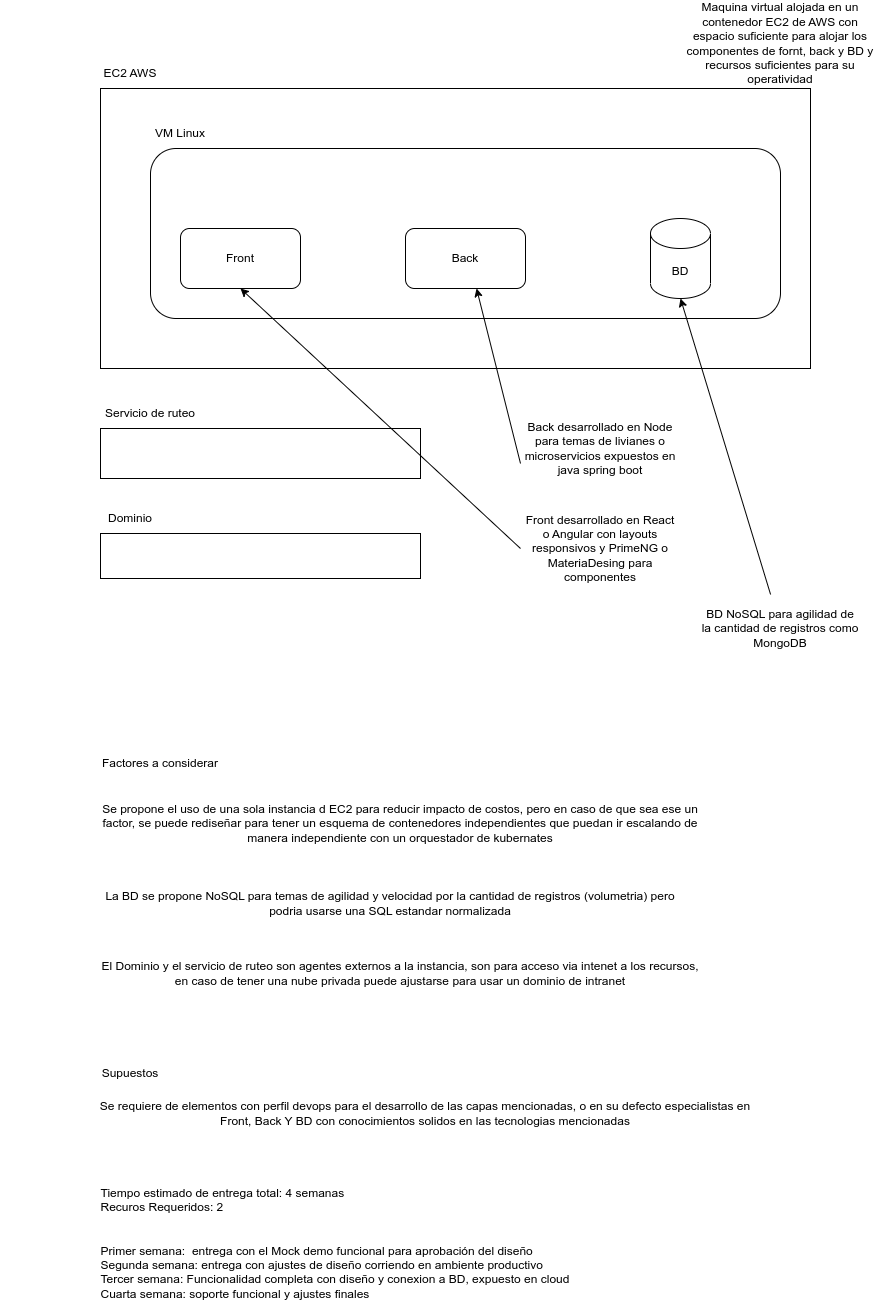

The diagram above was exported from draw.io. Its source (the exported page's mxGraphModel, read from the mxfile embedded in the PNG):
<mxGraphModel dx="2261" dy="1813" grid="1" gridSize="10" guides="1" tooltips="1" connect="1" arrows="1" fold="1" page="1" pageScale="1" pageWidth="827" pageHeight="1169" math="0" shadow="0">
  <root>
    <mxCell id="0" />
    <mxCell id="1" parent="0" />
    <mxCell id="nTDqVL_Qx8ELoe20sxZx-2" value="" style="rounded=0;whiteSpace=wrap;html=1;" vertex="1" parent="1">
      <mxGeometry y="-1070" width="710" height="280" as="geometry" />
    </mxCell>
    <mxCell id="nTDqVL_Qx8ELoe20sxZx-3" value="EC2 AWS" style="text;html=1;strokeColor=none;fillColor=none;align=center;verticalAlign=middle;whiteSpace=wrap;rounded=0;" vertex="1" parent="1">
      <mxGeometry y="-1100" width="60" height="30" as="geometry" />
    </mxCell>
    <mxCell id="nTDqVL_Qx8ELoe20sxZx-4" value="" style="rounded=1;whiteSpace=wrap;html=1;" vertex="1" parent="1">
      <mxGeometry x="50" y="-1010" width="630" height="170" as="geometry" />
    </mxCell>
    <mxCell id="nTDqVL_Qx8ELoe20sxZx-5" value="VM Linux" style="text;html=1;strokeColor=none;fillColor=none;align=center;verticalAlign=middle;whiteSpace=wrap;rounded=0;" vertex="1" parent="1">
      <mxGeometry x="50" y="-1040" width="60" height="30" as="geometry" />
    </mxCell>
    <mxCell id="nTDqVL_Qx8ELoe20sxZx-6" value="BD" style="shape=cylinder3;whiteSpace=wrap;html=1;boundedLbl=1;backgroundOutline=1;size=15;" vertex="1" parent="1">
      <mxGeometry x="550" y="-940" width="60" height="80" as="geometry" />
    </mxCell>
    <mxCell id="nTDqVL_Qx8ELoe20sxZx-7" value="Front" style="rounded=1;whiteSpace=wrap;html=1;" vertex="1" parent="1">
      <mxGeometry x="80" y="-930" width="120" height="60" as="geometry" />
    </mxCell>
    <mxCell id="nTDqVL_Qx8ELoe20sxZx-8" value="Back" style="rounded=1;whiteSpace=wrap;html=1;" vertex="1" parent="1">
      <mxGeometry x="305" y="-930" width="120" height="60" as="geometry" />
    </mxCell>
    <mxCell id="nTDqVL_Qx8ELoe20sxZx-9" value="Servicio de ruteo" style="text;html=1;strokeColor=none;fillColor=none;align=center;verticalAlign=middle;whiteSpace=wrap;rounded=0;" vertex="1" parent="1">
      <mxGeometry y="-760" width="100" height="30" as="geometry" />
    </mxCell>
    <mxCell id="nTDqVL_Qx8ELoe20sxZx-10" value="" style="rounded=0;whiteSpace=wrap;html=1;" vertex="1" parent="1">
      <mxGeometry y="-730" width="320" height="50" as="geometry" />
    </mxCell>
    <mxCell id="nTDqVL_Qx8ELoe20sxZx-11" value="" style="rounded=0;whiteSpace=wrap;html=1;" vertex="1" parent="1">
      <mxGeometry y="-625" width="320" height="45" as="geometry" />
    </mxCell>
    <mxCell id="nTDqVL_Qx8ELoe20sxZx-13" value="Dominio" style="text;html=1;strokeColor=none;fillColor=none;align=center;verticalAlign=middle;whiteSpace=wrap;rounded=0;" vertex="1" parent="1">
      <mxGeometry y="-655" width="60" height="30" as="geometry" />
    </mxCell>
    <mxCell id="nTDqVL_Qx8ELoe20sxZx-14" value="&lt;h1&gt;&lt;br&gt;&lt;/h1&gt;" style="text;html=1;strokeColor=none;fillColor=none;spacing=5;spacingTop=-20;whiteSpace=wrap;overflow=hidden;rounded=0;" vertex="1" parent="1">
      <mxGeometry x="540" y="-760" width="190" height="120" as="geometry" />
    </mxCell>
    <mxCell id="nTDqVL_Qx8ELoe20sxZx-16" value="Maquina virtual alojada en un contenedor EC2 de AWS con espacio suficiente para alojar los componentes de fornt, back y BD y recursos suficientes para su operatividad" style="text;html=1;strokeColor=none;fillColor=none;align=center;verticalAlign=middle;whiteSpace=wrap;rounded=0;" vertex="1" parent="1">
      <mxGeometry x="580" y="-1130" width="200" height="30" as="geometry" />
    </mxCell>
    <mxCell id="nTDqVL_Qx8ELoe20sxZx-17" value="Back desarrollado en Node para temas de livianes o microservicios expuestos en java spring boot" style="text;html=1;strokeColor=none;fillColor=none;align=center;verticalAlign=middle;whiteSpace=wrap;rounded=0;" vertex="1" parent="1">
      <mxGeometry x="420" y="-740" width="160" height="60" as="geometry" />
    </mxCell>
    <mxCell id="nTDqVL_Qx8ELoe20sxZx-18" value="" style="endArrow=classic;html=1;rounded=0;entryX=0.592;entryY=1;entryDx=0;entryDy=0;exitX=0;exitY=0.75;exitDx=0;exitDy=0;entryPerimeter=0;" edge="1" parent="1" source="nTDqVL_Qx8ELoe20sxZx-17" target="nTDqVL_Qx8ELoe20sxZx-8">
      <mxGeometry width="50" height="50" relative="1" as="geometry">
        <mxPoint x="540" y="-720" as="sourcePoint" />
        <mxPoint x="590" y="-770" as="targetPoint" />
      </mxGeometry>
    </mxCell>
    <mxCell id="nTDqVL_Qx8ELoe20sxZx-19" value="Front desarrollado en React o Angular con layouts responsivos y PrimeNG o MateriaDesing para componentes" style="text;html=1;strokeColor=none;fillColor=none;align=center;verticalAlign=middle;whiteSpace=wrap;rounded=0;" vertex="1" parent="1">
      <mxGeometry x="420" y="-640" width="160" height="60" as="geometry" />
    </mxCell>
    <mxCell id="nTDqVL_Qx8ELoe20sxZx-20" value="" style="endArrow=classic;html=1;rounded=0;exitX=0;exitY=0.5;exitDx=0;exitDy=0;entryX=0.5;entryY=1;entryDx=0;entryDy=0;" edge="1" parent="1" source="nTDqVL_Qx8ELoe20sxZx-19" target="nTDqVL_Qx8ELoe20sxZx-7">
      <mxGeometry width="50" height="50" relative="1" as="geometry">
        <mxPoint x="500" y="-685" as="sourcePoint" />
        <mxPoint x="386.03999999999996" y="-860" as="targetPoint" />
      </mxGeometry>
    </mxCell>
    <mxCell id="nTDqVL_Qx8ELoe20sxZx-22" value="BD NoSQL para agilidad de la cantidad de registros como MongoDB" style="text;html=1;strokeColor=none;fillColor=none;align=center;verticalAlign=middle;whiteSpace=wrap;rounded=0;" vertex="1" parent="1">
      <mxGeometry x="600" y="-560" width="160" height="60" as="geometry" />
    </mxCell>
    <mxCell id="nTDqVL_Qx8ELoe20sxZx-23" value="" style="endArrow=classic;html=1;rounded=0;entryX=0.5;entryY=1;entryDx=0;entryDy=0;exitX=0.438;exitY=-0.067;exitDx=0;exitDy=0;entryPerimeter=0;exitPerimeter=0;" edge="1" parent="1" source="nTDqVL_Qx8ELoe20sxZx-22" target="nTDqVL_Qx8ELoe20sxZx-6">
      <mxGeometry x="-1" y="-200" width="50" height="50" relative="1" as="geometry">
        <mxPoint x="430" y="-685" as="sourcePoint" />
        <mxPoint x="386.03999999999996" y="-860" as="targetPoint" />
        <mxPoint x="6" y="54" as="offset" />
      </mxGeometry>
    </mxCell>
    <mxCell id="nTDqVL_Qx8ELoe20sxZx-24" value="Factores a considerar" style="text;html=1;strokeColor=none;fillColor=none;align=center;verticalAlign=middle;whiteSpace=wrap;rounded=0;" vertex="1" parent="1">
      <mxGeometry x="-30" y="-410" width="180" height="30" as="geometry" />
    </mxCell>
    <mxCell id="nTDqVL_Qx8ELoe20sxZx-25" value="Se propone el uso de una sola instancia d EC2 para reducir impacto de costos, pero en caso de que sea ese un factor, se puede rediseñar para tener un esquema de contenedores independientes que puedan ir escalando de manera independiente con un orquestador de kubernates" style="text;html=1;strokeColor=none;fillColor=none;align=center;verticalAlign=middle;whiteSpace=wrap;rounded=0;" vertex="1" parent="1">
      <mxGeometry y="-380" width="600" height="90" as="geometry" />
    </mxCell>
    <mxCell id="nTDqVL_Qx8ELoe20sxZx-26" value="La BD se propone NoSQL para temas de agilidad y velocidad por la cantidad de registros (volumetria) pero podria usarse una SQL estandar normalizada" style="text;html=1;strokeColor=none;fillColor=none;align=center;verticalAlign=middle;whiteSpace=wrap;rounded=0;" vertex="1" parent="1">
      <mxGeometry x="-10" y="-300" width="600" height="90" as="geometry" />
    </mxCell>
    <mxCell id="nTDqVL_Qx8ELoe20sxZx-27" value="El Dominio y el servicio de ruteo son agentes externos a la instancia, son para acceso via intenet a los recursos, en caso de tener una nube privada puede ajustarse para usar un dominio de intranet" style="text;html=1;strokeColor=none;fillColor=none;align=center;verticalAlign=middle;whiteSpace=wrap;rounded=0;" vertex="1" parent="1">
      <mxGeometry y="-230" width="600" height="90" as="geometry" />
    </mxCell>
    <mxCell id="nTDqVL_Qx8ELoe20sxZx-28" value="Supuestos" style="text;html=1;strokeColor=none;fillColor=none;align=center;verticalAlign=middle;whiteSpace=wrap;rounded=0;" vertex="1" parent="1">
      <mxGeometry x="-60" y="-100" width="180" height="30" as="geometry" />
    </mxCell>
    <mxCell id="nTDqVL_Qx8ELoe20sxZx-29" value="Se requiere de elementos con perfil devops para el desarrollo de las capas mencionadas, o en su defecto especialistas en Front, Back Y BD con conocimientos solidos en las tecnologias mencionadas" style="text;html=1;strokeColor=none;fillColor=none;align=center;verticalAlign=middle;whiteSpace=wrap;rounded=0;" vertex="1" parent="1">
      <mxGeometry x="-10" y="-60" width="670" height="30" as="geometry" />
    </mxCell>
    <mxCell id="nTDqVL_Qx8ELoe20sxZx-30" value="&lt;div style=&quot;text-align: left;&quot;&gt;&lt;span style=&quot;background-color: initial;&quot;&gt;Tiempo estimado de entrega total: 4 semanas&lt;/span&gt;&lt;/div&gt;&lt;div style=&quot;text-align: left;&quot;&gt;&lt;span style=&quot;background-color: initial;&quot;&gt;Recuros Requeridos: 2&lt;/span&gt;&lt;/div&gt;&lt;div style=&quot;text-align: left;&quot;&gt;&lt;br&gt;&lt;/div&gt;&lt;div style=&quot;text-align: left;&quot;&gt;&lt;br&gt;&lt;/div&gt;&lt;div style=&quot;text-align: left;&quot;&gt;&lt;span style=&quot;background-color: initial;&quot;&gt;Primer semana:&amp;nbsp; entrega con el Mock demo funcional para aprobación del diseño&lt;/span&gt;&lt;/div&gt;&lt;div style=&quot;text-align: left;&quot;&gt;&lt;span style=&quot;background-color: initial;&quot;&gt;Segunda semana: entrega con ajustes de diseño corriendo en ambiente productivo&lt;/span&gt;&lt;/div&gt;&lt;div style=&quot;text-align: left;&quot;&gt;&lt;span style=&quot;background-color: initial;&quot;&gt;Tercer semana: Funcionalidad completa con diseño y conexion a BD, expuesto en cloud&lt;/span&gt;&lt;/div&gt;&lt;div style=&quot;text-align: left;&quot;&gt;&lt;span style=&quot;background-color: initial;&quot;&gt;Cuarta semana: soporte funcional y ajustes finales&lt;/span&gt;&lt;/div&gt;" style="text;html=1;strokeColor=none;fillColor=none;align=center;verticalAlign=middle;whiteSpace=wrap;rounded=0;" vertex="1" parent="1">
      <mxGeometry x="-100" y="70" width="670" height="30" as="geometry" />
    </mxCell>
  </root>
</mxGraphModel>